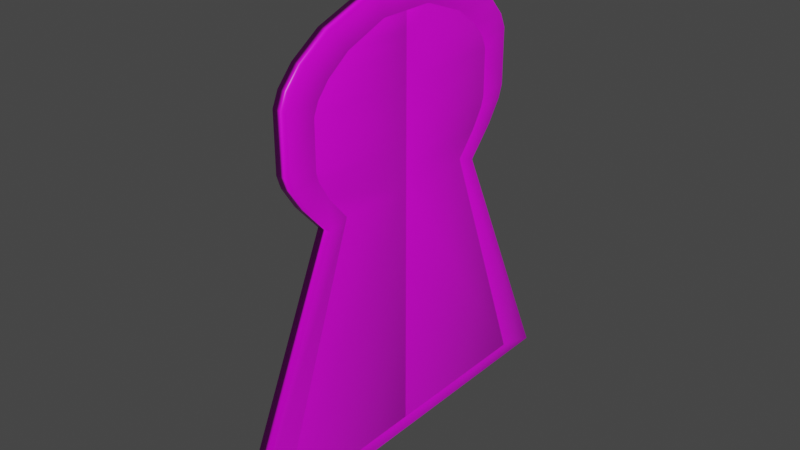 # Source: penguin_door.blend  (saved by Blender 2.92.15; exported with 4.5.12 LTS)
import bpy
from mathutils import Matrix  # noqa: F401  (used for matrix-valued properties, if any)

bpy.ops.wm.read_factory_settings(use_empty=True)
scene = bpy.context.scene
scene.name = 'Scene'

# ---- collections
col_collection = bpy.data.collections.new('Collection'); scene.collection.children.link(col_collection)

# ---- images (referenced by path relative to the original .blend; pixels are not part of the script)
import os
ASSET_DIR = os.environ.get("B2B_ASSET_DIR", "")  # directory of the original .blend (textures are referenced by path, not embedded)
HERE = os.path.dirname(os.path.abspath(__file__))  # packed textures are extracted next to this script under _unpacked/

def load_image(name, relpath, width, height, colorspace="sRGB"):
    """Load a texture the original file referenced (path relative to the .blend, or extracted next to this script)."""
    p = next((c for c in (os.path.join(HERE, relpath), os.path.join(ASSET_DIR, relpath)) if relpath and os.path.exists(c)), "")
    if p:
        img = bpy.data.images.load(p, check_existing=True)
        img.name = name
    else:  # same state as the original file: an image datablock whose file is absent (Cycles renders it pink)
        img = bpy.data.images.new(name, width, height)
        img.source = "FILE"
        img.filepath = "//" + (relpath or name)
    img.colorspace_settings.name = colorspace
    return img
img_ice_texture_jpg = load_image('ice texture.jpg', 'ice texture.jpg', 1024, 1024, 'sRGB')

# ---- materials (node trees are filled in below, after node groups)
mat_material = bpy.data.materials.new('Material')
mat_material.alpha_threshold = 0.0
mat_material.use_transparent_shadow = False
mat_material.line_color = (0.0, 0.0, 0.0, 1.0)

# ---- material node trees
mat_material.use_nodes = True; mat_material.node_tree.nodes.clear()
_N = mat_material.node_tree.nodes; _L = mat_material.node_tree.links
n0 = _N.new('ShaderNodeOutputMaterial'); n0.name = 'Material Output'; n0.location = (300, 300)
n1 = _N.new('ShaderNodeBsdfPrincipled'); n1.name = 'Principled BSDF'; n1.location = (10, 300)
n1.distribution = 'GGX'
n1.subsurface_method = 'BURLEY'
n1.inputs[2].default_value = 0.4
n1.inputs[3].default_value = 1.45
n1.inputs[27].default_value = (0.0, 0.0, 0.0, 1.0)
n1.inputs[28].default_value = 1.0
n2 = _N.new('ShaderNodeTexImage'); n2.name = 'Image Texture'; n2.location = (-412, 208)
n2.image = img_ice_texture_jpg
_L.new(n1.outputs[0], n0.inputs[0])
_L.new(n2.outputs[0], n1.inputs[0])
n0.is_active_output = True

# ---- world
world_world = bpy.data.worlds.new('World'); scene.world = world_world
world_world.use_nodes = True; world_world.node_tree.nodes.clear()
_N = world_world.node_tree.nodes; _L = world_world.node_tree.links
n0 = _N.new('ShaderNodeOutputWorld'); n0.name = 'World Output'; n0.location = (300, 300)
n1 = _N.new('ShaderNodeBackground'); n1.name = 'Background'; n1.location = (10, 300)
n1.inputs[0].default_value = (0.05088, 0.05088, 0.05088, 1.0)
_L.new(n1.outputs[0], n0.inputs[0])
n0.is_active_output = True
world_world.color = (0.05088, 0.05088, 0.05088)
world_world.use_sun_shadow = False
world_world.sun_shadow_jitter_overblur = 0.0

# ---- meshes
me_cube_001 = bpy.data.meshes.new('Cube.001')
me_cube_001.from_pydata([(-2.004, 5.009, 0.0001985), (-2.004, 5.009, 7.475), (-2.004, 0.001681, 0.0001985), (-2.004, 2.682, 7.475), (-0.004114, 5.009, 0.0001985), (-0.004114, 5.009, 7.475), (-0.004114, 0.001681, 0.0001985), (-0.004114, 2.682, 7.475), (-2.004, 5.009, 8.18), (-2.004, 2.092, 8.18), (-0.004114, 5.009, 8.18), (-0.004114, 2.092, 8.18), (-2.004, 5.009, 8.729), (-2.004, 1.753, 8.729), (-0.004114, 5.009, 8.729), (-0.004114, 1.753, 8.729), (-2.004, 5.009, 9.043), (-2.004, 1.654, 9.043), (-0.004114, 5.009, 9.043), (-0.004114, 1.654, 9.043), (-2.004, 5.009, 10.43), (-2.004, 1.654, 10.43), (-0.004114, 5.009, 10.43), (-0.004114, 1.654, 10.43), (-2.004, 5.009, 10.79), (-2.004, 1.798, 10.79), (-0.004114, 5.009, 10.79), (-0.004114, 1.798, 10.79), (-2.004, 5.009, 11.22), (-2.004, 2.162, 11.22), (-0.004114, 5.009, 11.22), (-0.004114, 2.162, 11.22), (-2.004, 5.009, 11.73), (-2.004, 2.864, 11.73), (-0.004114, 5.009, 11.73), (-0.004114, 2.864, 11.73), (-2.004, 5.009, 12.22), (-2.004, 4.158, 12.22), (-0.004114, 5.009, 12.22), (-0.004114, 4.158, 12.22)], [], [(0, 2, 3, 1), (6, 4, 5, 7), (4, 0, 1, 5), (1, 8, 10, 5), (10, 14, 15, 11), (5, 10, 11, 7), (3, 9, 8, 1), (14, 18, 19, 15), (9, 13, 12, 8), (8, 12, 14, 10), (16, 20, 22, 18), (13, 17, 16, 12), (12, 16, 18, 14), (22, 26, 27, 23), (18, 22, 23, 19), (17, 21, 20, 16), (25, 29, 28, 24), (21, 25, 24, 20), (20, 24, 26, 22), (28, 32, 34, 30), (24, 28, 30, 26), (26, 30, 31, 27), (34, 38, 39, 35), (30, 34, 35, 31), (29, 33, 32, 28), (33, 37, 36, 32), (32, 36, 38, 34), (2, 0, 4, 6), (2, 6, 7, 3), (3, 7, 11, 9), (11, 15, 13, 9), (15, 19, 17, 13), (17, 19, 23, 21), (23, 27, 25, 21), (25, 27, 31, 29), (29, 31, 35, 33), (35, 39, 37, 33), (36, 37, 39, 38)])
me_cube_001.polygons.foreach_set('use_smooth', [True] * 38)
_uv = me_cube_001.uv_layers.new(name='UVMap')
_uv.uv.foreach_set('vector', [7.862e-05, 0.6167, 7.852e-05, 7.852e-05, 0.6118, 0.3302, 0.6118, 0.6167, 5.218e-05, 5.218e-05, 0.2724, 5.22e-05, 0.2724, 0.6118, 0.1459, 0.6118, 0.375, 0.75, 0.375, 1.0, 0.625, 1.0, 0.625, 0.75, 0.625, 1.0, 0.625, 1.0, 0.625, 0.75, 0.625, 0.75, 0.2724, 0.6695, 0.2724, 0.7145, 0.09531, 0.7145, 0.1137, 0.6695, 0.2724, 0.6118, 0.2724, 0.6695, 0.1137, 0.6695, 0.1459, 0.6118, 0.6118, 0.3302, 0.6695, 0.2574, 0.6695, 0.6167, 0.6118, 0.6167, 0.2724, 0.7145, 0.2724, 0.7401, 0.08993, 0.7401, 0.09531, 0.7145, 0.6695, 0.2574, 0.7144, 0.2158, 0.7144, 0.6167, 0.6695, 0.6167, 0.625, 1.0, 0.625, 1.0, 0.625, 0.75, 0.625, 0.75, 0.625, 1.0, 0.625, 1.0, 0.625, 0.75, 0.625, 0.75, 0.7144, 0.2158, 0.7401, 0.2036, 0.7401, 0.6167, 0.7144, 0.6167, 0.625, 1.0, 0.625, 1.0, 0.625, 0.75, 0.625, 0.75, 0.2724, 0.854, 0.2724, 0.8829, 0.09778, 0.8829, 0.08993, 0.854, 0.2724, 0.7401, 0.2724, 0.854, 0.08993, 0.854, 0.08993, 0.7401, 0.7401, 0.2036, 0.854, 0.2036, 0.854, 0.6167, 0.7401, 0.6167, 0.8828, 0.2213, 0.9181, 0.2661, 0.9181, 0.6167, 0.8828, 0.6167, 0.854, 0.2036, 0.8828, 0.2213, 0.8828, 0.6167, 0.854, 0.6167, 0.625, 1.0, 0.625, 1.0, 0.625, 0.75, 0.625, 0.75, 0.625, 1.0, 0.625, 1.0, 0.625, 0.75, 0.625, 0.75, 0.625, 1.0, 0.625, 1.0, 0.625, 0.75, 0.625, 0.75, 0.2724, 0.8829, 0.2724, 0.9181, 0.1175, 0.9181, 0.09778, 0.8829, 0.2724, 0.9599, 0.2724, 0.9999, 0.2261, 0.9999, 0.1558, 0.9599, 0.2724, 0.9181, 0.2724, 0.9599, 0.1558, 0.9599, 0.1175, 0.9181, 0.9181, 0.2661, 0.9598, 0.3526, 0.9598, 0.6167, 0.9181, 0.6167, 0.9598, 0.3526, 0.9999, 0.5119, 0.9999, 0.6167, 0.9598, 0.6167, 0.625, 1.0, 0.625, 1.0, 0.625, 0.75, 0.625, 0.75, 0.375, 0.25, 0.375, 1.0, 0.375, 0.75, 0.375, 0.5, 0.375, 0.25, 0.375, 0.5, 0.625, 0.5, 0.625, 0.25, 0.625, 0.25, 0.625, 0.5, 0.625, 0.5, 0.625, 0.25, 0.625, 0.5, 0.625, 0.5, 0.625, 0.25, 0.625, 0.25, 0.625, 0.5, 0.625, 0.5, 0.625, 0.25, 0.625, 0.25, 0.625, 0.25, 0.625, 0.5, 0.625, 0.5, 0.625, 0.25, 0.625, 0.5, 0.625, 0.5, 0.625, 0.25, 0.625, 0.25, 0.625, 0.25, 0.625, 0.5, 0.625, 0.5, 0.625, 0.25, 0.625, 0.25, 0.625, 0.5, 0.625, 0.5, 0.625, 0.25, 0.625, 0.5, 0.625, 0.5, 0.625, 0.25, 0.625, 0.25, 0.625, 1.0, 0.625, 0.25, 0.625, 0.5, 0.625, 0.75])
me_cube_001.materials.append(mat_material)
me_cube_001.use_remesh_fix_poles = True
me_cube_001.use_remesh_preserve_attributes = False
me_cube_001.use_mirror_vertex_groups = False
me_cube_001.update()
me_cube_002 = bpy.data.meshes.new('Cube.002')
me_cube_002.from_pydata([(-1.0, 0.0, -1.0), (-1.0, 5.007, -1.0), (-1.0, 2.326, 6.475), (1.0, 0.0, -1.0), (1.0, 5.007, -1.0), (1.0, 2.326, 6.475), (-1.0, 2.917, 7.18), (1.0, 2.917, 7.18), (-1.0, 3.256, 7.729), (1.0, 3.256, 7.729), (-1.0, 3.355, 8.042), (1.0, 3.355, 8.042), (-1.0, 3.355, 9.434), (1.0, 3.355, 9.434), (-1.0, 3.21, 9.786), (1.0, 3.21, 9.786), (-1.0, 2.847, 10.22), (1.0, 2.847, 10.22), (-1.0, 2.144, 10.73), (1.0, 2.144, 10.73), (-1.0, 0.0, 11.22), (-1.0, 0.8511, 11.22), (1.0, 0.0, 11.22), (1.0, 0.8511, 11.22), (-1.0, 0.0, -1.413), (-1.0, 6.36, -1.413), (-1.0, 2.918, 6.275), (1.0, 0.0, -1.413), (1.0, 6.36, -1.413), (1.0, 2.918, 6.275), (-1.0, 3.677, 7.117), (1.0, 3.677, 7.117), (-1.0, 4.111, 7.773), (1.0, 4.111, 7.773), (-1.0, 4.238, 8.147), (1.0, 4.238, 8.147), (-1.0, 4.238, 9.81), (1.0, 4.238, 9.81), (-1.0, 4.053, 10.23), (1.0, 4.053, 10.23), (-1.0, 3.586, 10.75), (1.0, 3.586, 10.75), (-1.0, 2.684, 11.35), (1.0, 2.684, 11.35), (-1.0, 0.0, 11.94), (-1.0, 1.024, 11.94), (1.0, 0.0, 11.94), (1.0, 1.024, 11.94)], [], [(11, 9, 33, 35), (9, 7, 31, 33), (21, 20, 44, 45), (18, 21, 45, 42), (19, 17, 41, 43), (0, 1, 25, 24), (17, 15, 39, 41), (4, 3, 27, 28), (16, 18, 42, 40), (12, 14, 38, 36), (25, 26, 29, 28), (25, 28, 27, 24), (29, 26, 30, 31), (31, 30, 32, 33), (33, 32, 34, 35), (35, 34, 36, 37), (37, 36, 38, 39), (39, 38, 40, 41), (41, 40, 42, 43), (47, 45, 44, 46), (43, 42, 45, 47), (1, 2, 26, 25), (2, 6, 30, 26), (22, 23, 47, 46), (15, 13, 37, 39), (7, 5, 29, 31), (6, 8, 32, 30), (10, 12, 36, 34), (14, 16, 40, 38), (23, 19, 43, 47), (8, 10, 34, 32), (5, 4, 28, 29), (13, 11, 35, 37), (1, 0, 3, 4), (1, 4, 5, 2), (2, 5, 7, 6), (7, 9, 8, 6), (9, 11, 10, 8), (10, 11, 13, 12), (13, 15, 14, 12), (14, 15, 17, 16), (16, 17, 19, 18), (19, 23, 21, 18), (20, 21, 23, 22)])
me_cube_002.polygons.foreach_set('use_smooth', [True] * 44)
_uv = me_cube_002.uv_layers.new(name='UVMap')
_uv.uv.foreach_set('vector', [0.04986, 0.7406, 0.05027, 0.7264, 0.07088, 0.7393, 0.07092, 0.7535, 0.05027, 0.7264, 0.04835, 0.6996, 0.06771, 0.709, 0.07088, 0.7393, 0.1306, 0.961, 0.1327, 0.9974, 0.1121, 1.0, 0.1107, 0.959, 0.1345, 0.9008, 0.1306, 0.961, 0.1107, 0.959, 0.1123, 0.892, 0.04088, 0.8895, 0.04258, 0.8482, 0.06775, 0.847, 0.06393, 0.8855, 0.1597, 0.00427, 0.179, 0.3035, 0.09747, 0.3385, 0.1433, 3.996e-05, 0.04258, 0.8482, 0.0447, 0.8209, 0.07038, 0.8238, 0.06775, 0.847, 0.005364, 0.3099, 3.996e-05, 0.0345, 0.01513, 0.02722, 0.08846, 0.3389, 0.1369, 0.8601, 0.1345, 0.9008, 0.1123, 0.892, 0.1123, 0.8532, 0.1386, 0.8148, 0.1377, 0.8329, 0.112, 0.83, 0.1129, 0.8147, 0.09747, 0.3385, 0.1406, 0.6558, 0.05525, 0.6572, 0.08846, 0.3389, 0.09747, 0.3385, 0.08846, 0.3389, 0.01513, 0.02722, 0.1433, 3.996e-05, 0.05525, 0.6572, 0.1406, 0.6558, 0.124, 0.7137, 0.06771, 0.709, 0.06771, 0.709, 0.124, 0.7137, 0.1189, 0.7448, 0.07088, 0.7393, 0.07088, 0.7393, 0.1189, 0.7448, 0.1176, 0.7594, 0.07092, 0.7535, 0.07092, 0.7535, 0.1176, 0.7594, 0.1129, 0.8147, 0.07099, 0.8084, 0.07099, 0.8084, 0.1129, 0.8147, 0.112, 0.83, 0.07038, 0.8238, 0.07038, 0.8238, 0.112, 0.83, 0.1123, 0.8532, 0.06775, 0.847, 0.06775, 0.847, 0.1123, 0.8532, 0.1123, 0.892, 0.06393, 0.8855, 0.0599, 0.9525, 0.1107, 0.959, 0.1121, 1.0, 0.05507, 0.9951, 0.06393, 0.8855, 0.1123, 0.892, 0.1107, 0.959, 0.0599, 0.9525, 0.179, 0.3035, 0.1597, 0.6683, 0.1406, 0.6558, 0.09747, 0.3385, 0.1597, 0.6683, 0.1462, 0.7053, 0.124, 0.7137, 0.1406, 0.6558, 0.03401, 0.9882, 0.03943, 0.9509, 0.0599, 0.9525, 0.05507, 0.9951, 0.0447, 0.8209, 0.04575, 0.8029, 0.07099, 0.8084, 0.07038, 0.8238, 0.04835, 0.6996, 0.03761, 0.6683, 0.05525, 0.6572, 0.06771, 0.709, 0.1462, 0.7053, 0.1418, 0.735, 0.1189, 0.7448, 0.124, 0.7137, 0.1409, 0.7502, 0.1386, 0.8148, 0.1129, 0.8147, 0.1176, 0.7594, 0.1377, 0.8329, 0.1369, 0.8601, 0.1123, 0.8532, 0.112, 0.83, 0.03943, 0.9509, 0.04088, 0.8895, 0.06393, 0.8855, 0.0599, 0.9525, 0.1418, 0.735, 0.1409, 0.7502, 0.1176, 0.7594, 0.1189, 0.7448, 0.03761, 0.6683, 0.005364, 0.3099, 0.08846, 0.3389, 0.05525, 0.6572, 0.04575, 0.8029, 0.04986, 0.7406, 0.07092, 0.7535, 0.07099, 0.8084, 0.179, 0.3035, 0.1597, 0.00427, 3.996e-05, 0.0345, 0.005364, 0.3099, 0.179, 0.3035, 0.005364, 0.3099, 0.03761, 0.6683, 0.1597, 0.6683, 0.1597, 0.6683, 0.03761, 0.6683, 0.04835, 0.6996, 0.1462, 0.7053, 0.04835, 0.6996, 0.05027, 0.7264, 0.1418, 0.735, 0.1462, 0.7053, 0.05027, 0.7264, 0.04986, 0.7406, 0.1409, 0.7502, 0.1418, 0.735, 0.1409, 0.7502, 0.04986, 0.7406, 0.04575, 0.8029, 0.1386, 0.8148, 0.04575, 0.8029, 0.0447, 0.8209, 0.1377, 0.8329, 0.1386, 0.8148, 0.1377, 0.8329, 0.0447, 0.8209, 0.04258, 0.8482, 0.1369, 0.8601, 0.1369, 0.8601, 0.04258, 0.8482, 0.04088, 0.8895, 0.1345, 0.9008, 0.04088, 0.8895, 0.03943, 0.9509, 0.1306, 0.961, 0.1345, 0.9008, 0.1327, 0.9974, 0.1306, 0.961, 0.03943, 0.9509, 0.03401, 0.9882])
me_cube_002.materials.append(mat_material)
me_cube_002.use_remesh_fix_poles = True
me_cube_002.use_remesh_preserve_attributes = False
me_cube_002.use_mirror_vertex_groups = False
me_cube_002.update()
me_cube_003 = bpy.data.meshes.new('Cube.003')
me_cube_003.from_pydata([(-2.004, -5.007, -0.0001674), (-2.004, -5.007, 7.474), (-2.004, 0.0003572, -0.0001674), (-2.004, -2.68, 7.474), (-0.003805, -5.007, -0.0001674), (-0.003805, -5.007, 7.474), (-0.003805, 0.0003572, -0.0001674), (-0.003805, -2.68, 7.474), (-2.004, -5.007, 8.18), (-2.004, -2.09, 8.18), (-0.003805, -5.007, 8.18), (-0.003805, -2.09, 8.18), (-2.004, -5.007, 8.729), (-2.004, -1.751, 8.729), (-0.003805, -5.007, 8.729), (-0.003805, -1.751, 8.729), (-2.004, -5.007, 9.042), (-2.004, -1.652, 9.042), (-0.003805, -5.007, 9.042), (-0.003805, -1.652, 9.042), (-2.004, -5.007, 10.43), (-2.004, -1.652, 10.43), (-0.003805, -5.007, 10.43), (-0.003805, -1.652, 10.43), (-2.004, -5.007, 10.79), (-2.004, -1.796, 10.79), (-0.003805, -5.007, 10.79), (-0.003805, -1.796, 10.79), (-2.004, -5.007, 11.22), (-2.004, -2.16, 11.22), (-0.003805, -5.007, 11.22), (-0.003805, -2.16, 11.22), (-2.004, -5.007, 11.73), (-2.004, -2.862, 11.73), (-0.003805, -5.007, 11.73), (-0.003805, -2.862, 11.73), (-2.004, -5.007, 12.22), (-2.004, -4.156, 12.22), (-0.003805, -5.007, 12.22), (-0.003805, -4.156, 12.22)], [], [(0, 1, 3, 2), (6, 7, 5, 4), (4, 5, 1, 0), (1, 5, 10, 8), (10, 11, 15, 14), (5, 7, 11, 10), (3, 1, 8, 9), (14, 15, 19, 18), (9, 8, 12, 13), (8, 10, 14, 12), (16, 18, 22, 20), (13, 12, 16, 17), (12, 14, 18, 16), (22, 23, 27, 26), (18, 19, 23, 22), (17, 16, 20, 21), (25, 24, 28, 29), (21, 20, 24, 25), (20, 22, 26, 24), (28, 30, 34, 32), (24, 26, 30, 28), (26, 27, 31, 30), (34, 35, 39, 38), (30, 31, 35, 34), (29, 28, 32, 33), (33, 32, 36, 37), (32, 34, 38, 36), (2, 6, 4, 0), (2, 3, 7, 6), (3, 9, 11, 7), (11, 9, 13, 15), (15, 13, 17, 19), (17, 21, 23, 19), (23, 21, 25, 27), (25, 29, 31, 27), (29, 33, 35, 31), (35, 33, 37, 39), (36, 38, 39, 37)])
me_cube_003.polygons.foreach_set('use_smooth', [True] * 38)
_uv = me_cube_003.uv_layers.new(name='UVMap')
_uv.uv.foreach_set('vector', [0.2724, 5.228e-05, 0.2724, 0.6118, 0.1459, 0.6118, 5.218e-05, 5.218e-05, 5.218e-05, 0.9999, 0.1459, 0.3882, 0.2724, 0.3882, 0.2724, 0.9999, 0.375, 0.75, 0.625, 0.75, 0.625, 1.0, 0.375, 1.0, 0.625, 1.0, 0.625, 0.75, 0.625, 0.75, 0.625, 1.0, 0.2724, 0.3305, 0.1137, 0.3305, 0.09531, 0.2855, 0.2724, 0.2855, 0.2724, 0.3882, 0.1459, 0.3882, 0.1137, 0.3305, 0.2724, 0.3305, 0.1459, 0.6118, 0.2724, 0.6118, 0.2724, 0.6695, 0.1137, 0.6695, 0.2724, 0.2855, 0.09531, 0.2855, 0.08993, 0.2599, 0.2724, 0.2599, 0.1137, 0.6695, 0.2724, 0.6695, 0.2724, 0.7145, 0.09531, 0.7145, 0.625, 1.0, 0.625, 0.75, 0.625, 0.75, 0.625, 1.0, 0.625, 1.0, 0.625, 0.75, 0.625, 0.75, 0.625, 1.0, 0.09531, 0.7145, 0.2724, 0.7145, 0.2724, 0.7401, 0.08993, 0.7401, 0.625, 1.0, 0.625, 0.75, 0.625, 0.75, 0.625, 1.0, 0.2724, 0.146, 0.08993, 0.146, 0.09778, 0.1171, 0.2724, 0.1171, 0.2724, 0.2599, 0.08993, 0.2599, 0.08993, 0.146, 0.2724, 0.146, 0.08993, 0.7401, 0.2724, 0.7401, 0.2724, 0.854, 0.08993, 0.854, 0.09778, 0.8829, 0.2724, 0.8829, 0.2724, 0.9181, 0.1175, 0.9181, 0.08993, 0.854, 0.2724, 0.854, 0.2724, 0.8829, 0.09778, 0.8829, 0.625, 1.0, 0.625, 0.75, 0.625, 0.75, 0.625, 1.0, 0.625, 1.0, 0.625, 0.75, 0.625, 0.75, 0.625, 1.0, 0.625, 1.0, 0.625, 0.75, 0.625, 0.75, 0.625, 1.0, 0.2724, 0.1171, 0.09778, 0.1171, 0.1175, 0.08185, 0.2724, 0.08185, 0.2724, 0.04015, 0.1558, 0.04015, 0.2261, 5.228e-05, 0.2724, 5.218e-05, 0.2724, 0.08185, 0.1175, 0.08185, 0.1558, 0.04015, 0.2724, 0.04015, 0.1175, 0.9181, 0.2724, 0.9181, 0.2724, 0.9599, 0.1558, 0.9599, 0.1558, 0.9599, 0.2724, 0.9599, 0.2724, 0.9999, 0.2261, 0.9999, 0.625, 1.0, 0.625, 0.75, 0.625, 0.75, 0.625, 1.0, 0.375, 0.25, 0.375, 0.5, 0.375, 0.75, 0.375, 1.0, 0.375, 0.25, 0.625, 0.25, 0.625, 0.5, 0.375, 0.5, 0.625, 0.25, 0.625, 0.25, 0.625, 0.5, 0.625, 0.5, 0.625, 0.5, 0.625, 0.25, 0.625, 0.25, 0.625, 0.5, 0.625, 0.5, 0.625, 0.25, 0.625, 0.25, 0.625, 0.5, 0.625, 0.25, 0.625, 0.25, 0.625, 0.5, 0.625, 0.5, 0.625, 0.5, 0.625, 0.25, 0.625, 0.25, 0.625, 0.5, 0.625, 0.25, 0.625, 0.25, 0.625, 0.5, 0.625, 0.5, 0.625, 0.25, 0.625, 0.25, 0.625, 0.5, 0.625, 0.5, 0.625, 0.5, 0.625, 0.25, 0.625, 0.25, 0.625, 0.5, 0.625, 1.0, 0.625, 0.75, 0.625, 0.5, 0.625, 0.25])
me_cube_003.materials.append(mat_material)
me_cube_003.use_remesh_fix_poles = True
me_cube_003.use_remesh_preserve_attributes = False
me_cube_003.use_mirror_vertex_groups = False
me_cube_003.update()

# ---- objects
ob_cube = bpy.data.objects.new('Cube', me_cube_001)
ob_cube_001 = bpy.data.objects.new('Cube.001', me_cube_002)
ob_cube_002 = bpy.data.objects.new('Cube.002', me_cube_003)

# ---- transforms, parenting, visibility, modifiers, constraints
ob_cube.location = (0.2184, -5.004, -0.9954)
ob_cube.scale = (0.2175, 1.0, 1.0)
ob_cube.lineart.crease_threshold = 0.0
ob_cube_001.location = (0.0, 0.0, 0.0)
ob_cube_001.scale = (0.2175, 1.0, 1.0)
ob_cube_001.lineart.crease_threshold = 0.0
_m = ob_cube_001.modifiers.new('Mirror', 'MIRROR')
_m.use_axis = (False, True, False)
ob_cube_002.location = (0.2212, 5.006, -0.9991)
ob_cube_002.scale = (0.2175, 1.0, 1.0)
ob_cube_002.lineart.crease_threshold = 0.0

# ---- collection membership
col_collection.objects.link(ob_cube)
col_collection.objects.link(ob_cube_001)
col_collection.objects.link(ob_cube_002)

# ---- scene / render settings (as saved in the file)
scene.frame_start = 0; scene.frame_end = 250; scene.frame_set(0)
scene.render.engine = 'BLENDER_EEVEE_NEXT'
scene.cycles.use_denoising = False
scene.cycles.samples = 128
scene.cycles.sampling_pattern = 'TABULATED_SOBOL'
scene.cycles.use_adaptive_sampling = False
scene.cycles.use_light_tree = False
scene.view_settings.view_transform = 'Filmic'
bpy.context.view_layer.update()

# ---- added for rendering (the .blend has no active camera and no usable light): camera, sun
cam_auto = bpy.data.cameras.new('AutoCamera')
cam_auto.lens = 50.0
cam_auto.sensor_width = 36.0
cam_auto.clip_end = 1000.0
ob_auto_camera = bpy.data.objects.new('AutoCamera', cam_auto)
scene.collection.objects.link(ob_auto_camera)
ob_auto_camera.location = (17.0684, -20.4804, 18.9172)
ob_auto_camera.rotation_euler = (1.09748, -7.21219e-08, 0.694738)
scene.camera = ob_auto_camera
light_auto_sun = bpy.data.lights.new('AutoSun', 'SUN')
light_auto_sun.energy = 3.0
light_auto_sun.angle = 0.0523599
ob_auto_sun = bpy.data.objects.new('AutoSun', light_auto_sun)
scene.collection.objects.link(ob_auto_sun)
ob_auto_sun.rotation_euler = (0.872665, 0.174533, 0.523599)
bpy.context.view_layer.update()
